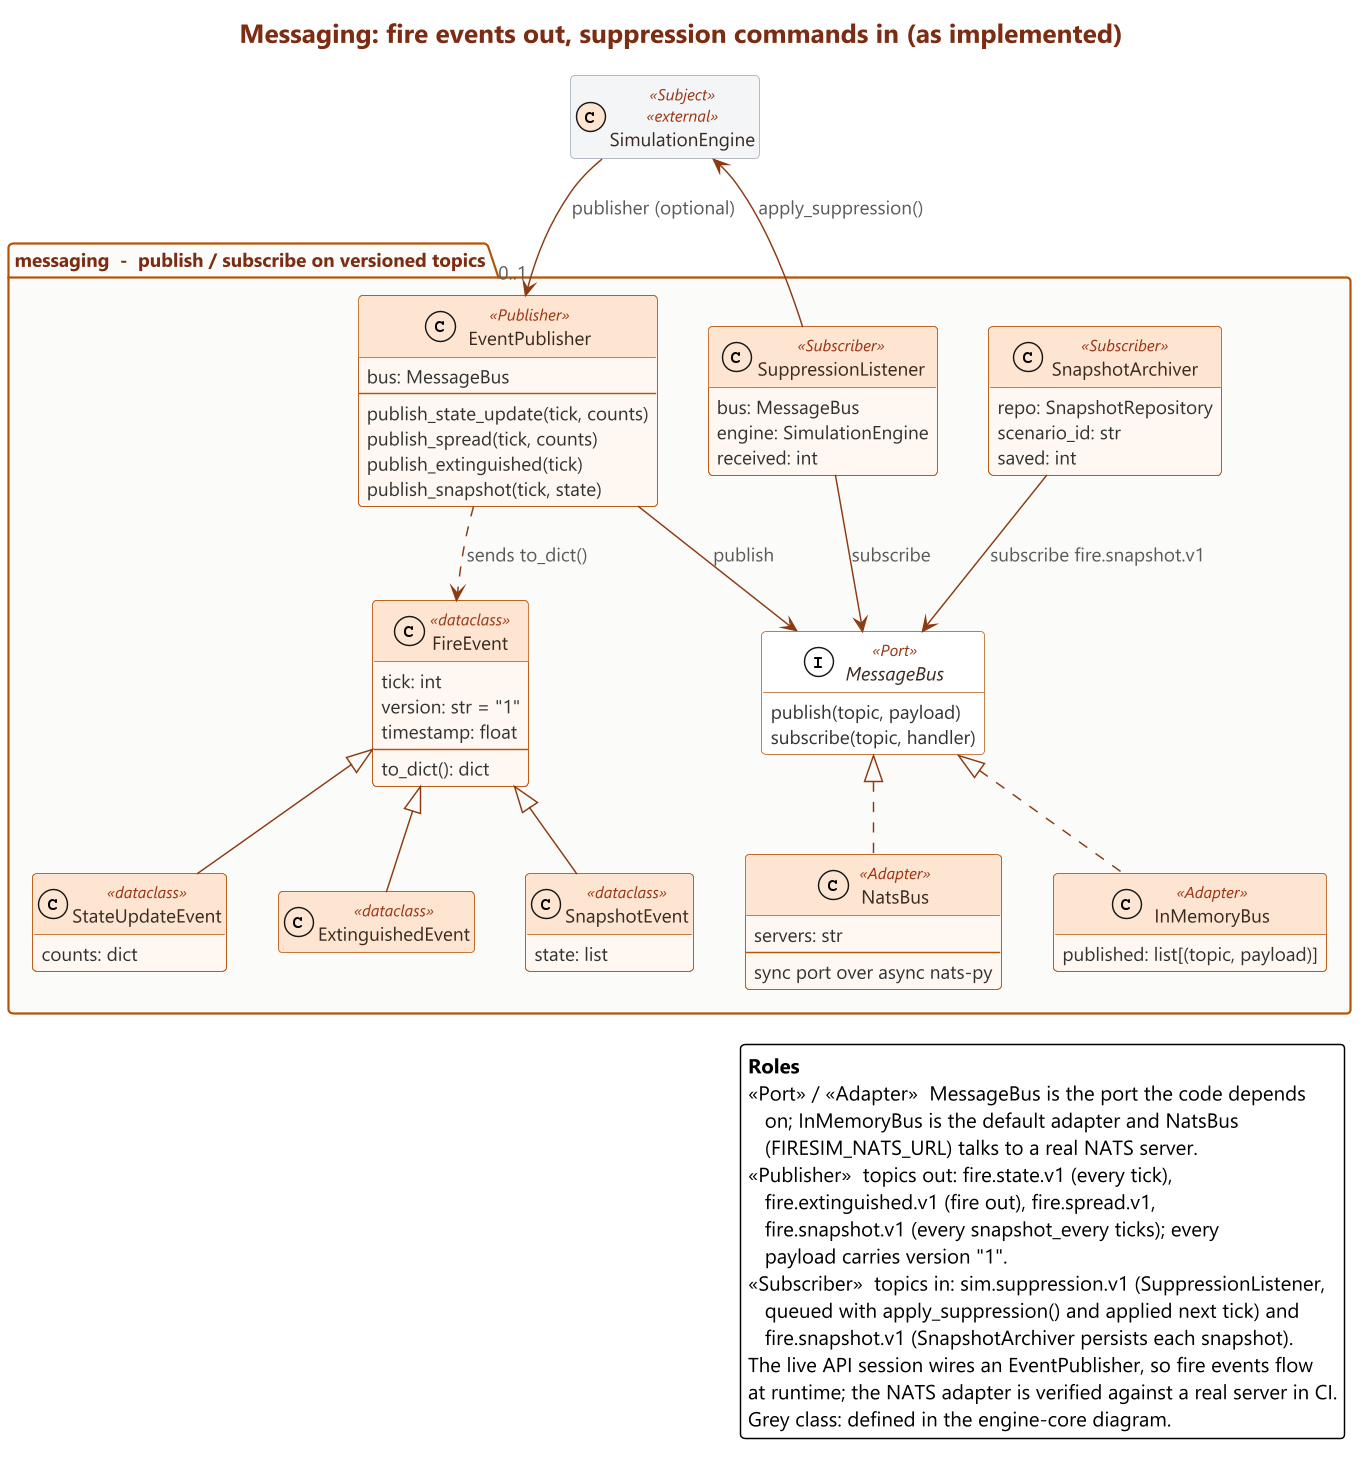

The diagram above was rendered by PlantUML. Its source (embedded in the PNG):
@startuml class-messaging
!include theme.iuml
set separator none
title Messaging: fire events out, suppression commands in (as implemented)
hide empty members
skinparam nodesep 35
skinparam ranksep 45

class SimulationEngine <<Subject>> <<external>>

package "messaging  -  publish / subscribe on versioned topics" {
  class EventPublisher <<Publisher>> {
    bus: MessageBus
    --
    publish_state_update(tick, counts)
    publish_spread(tick, counts)
    publish_extinguished(tick)
    publish_snapshot(tick, state)
  }
  class SuppressionListener <<Subscriber>> {
    bus: MessageBus
    engine: SimulationEngine
    received: int
  }
  interface MessageBus <<Port>> {
    publish(topic, payload)
    subscribe(topic, handler)
  }
  class InMemoryBus <<Adapter>> {
    published: list[(topic, payload)]
  }
  class NatsBus <<Adapter>> {
    servers: str
    --
    sync port over async nats-py
  }
  class SnapshotArchiver <<Subscriber>> {
    repo: SnapshotRepository
    scenario_id: str
    saved: int
  }
  class FireEvent <<dataclass>> {
    tick: int
    version: str = "1"
    timestamp: float
    --
    to_dict(): dict
  }
  class StateUpdateEvent <<dataclass>> {
    counts: dict
  }
  class ExtinguishedEvent <<dataclass>>
  class SnapshotEvent <<dataclass>> {
    state: list
  }
}

' ---- relationships ---------------------------------------------------------
SimulationEngine -down-> "0..1" EventPublisher : publisher (optional)
SuppressionListener -up-> SimulationEngine : apply_suppression()
EventPublisher -down-> MessageBus : publish
SuppressionListener -down-> MessageBus : subscribe
MessageBus <|.. InMemoryBus
MessageBus <|.. NatsBus
SnapshotArchiver -down-> MessageBus : subscribe fire.snapshot.v1
EventPublisher ..> FireEvent : sends to_dict()
FireEvent <|-- StateUpdateEvent
FireEvent <|-- ExtinguishedEvent
FireEvent <|-- SnapshotEvent

legend right
  **Roles**
  <<Port>> / <<Adapter>>  MessageBus is the port the code depends
     on; InMemoryBus is the default adapter and NatsBus
     (FIRESIM_NATS_URL) talks to a real NATS server.
  <<Publisher>>  topics out: fire.state.v1 (every tick),
     fire.extinguished.v1 (fire out), fire.spread.v1,
     fire.snapshot.v1 (every snapshot_every ticks); every
     payload carries version "1".
  <<Subscriber>>  topics in: sim.suppression.v1 (SuppressionListener,
     queued with apply_suppression() and applied next tick) and
     fire.snapshot.v1 (SnapshotArchiver persists each snapshot).
  The live API session wires an EventPublisher, so fire events flow
  at runtime; the NATS adapter is verified against a real server in CI.
  Grey class: defined in the engine-core diagram.
endlegend
@enduml